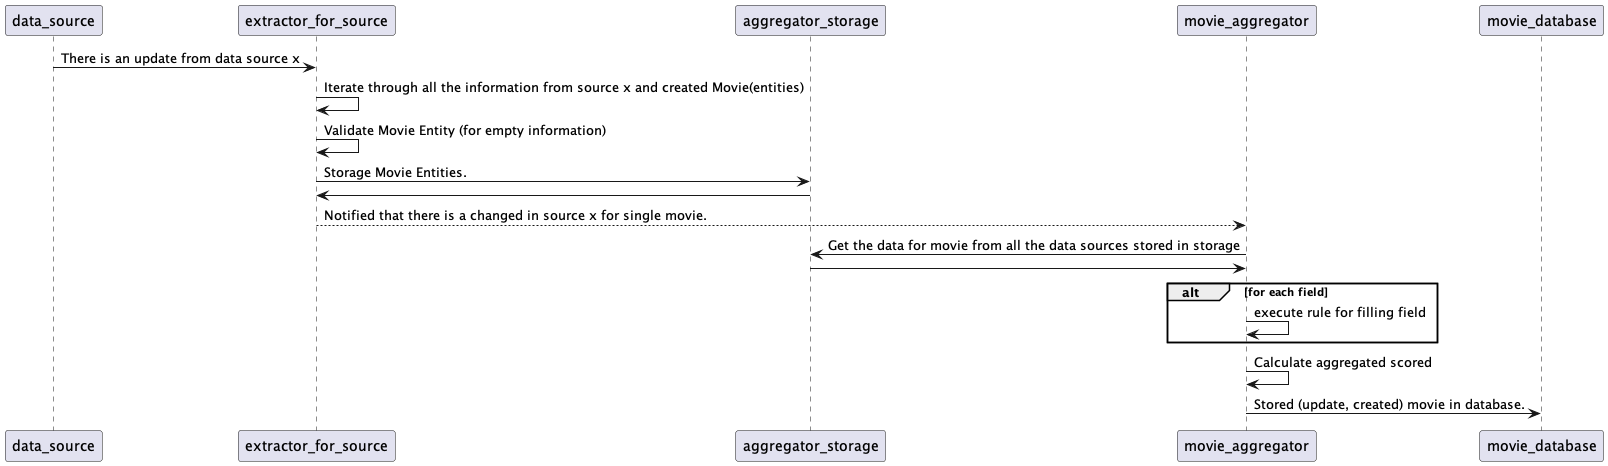

The diagram above was rendered by PlantUML. Its source (embedded in the PNG):
@startuml Sequence of Update


data_source -> extractor_for_source : There is an update from data source x
extractor_for_source -> extractor_for_source : Iterate through all the information from source x and created Movie(entities)
extractor_for_source -> extractor_for_source : Validate Movie Entity (for empty information)
extractor_for_source -> aggregator_storage: Storage Movie Entities.
aggregator_storage -> extractor_for_source
extractor_for_source --> movie_aggregator:  Notified that there is a changed in source x for single movie.
movie_aggregator -> aggregator_storage: Get the data for movie from all the data sources stored in storage
aggregator_storage -> movie_aggregator
alt for each field 
    movie_aggregator -> movie_aggregator: execute rule for filling field
end

movie_aggregator -> movie_aggregator: Calculate aggregated scored

movie_aggregator -> movie_database: Stored (update, created) movie in database.

@enduml